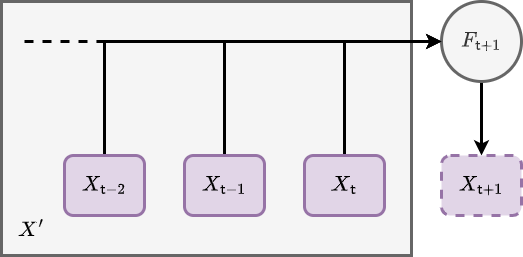

The diagram above was exported from draw.io. Its source (the exported page's mxGraphModel, read from the mxfile embedded in the PNG):
<mxGraphModel dx="884" dy="591" grid="1" gridSize="10" guides="1" tooltips="1" connect="1" arrows="1" fold="1" page="1" pageScale="1" pageWidth="827" pageHeight="1169" math="1" shadow="0">
  <root>
    <mxCell id="0" />
    <mxCell id="1" parent="0" />
    <mxCell id="3QvqaiyixiAEnvaVO8fw-1" value="" style="rounded=0;whiteSpace=wrap;html=1;strokeWidth=3;fontSize=18;fillColor=#f5f5f5;strokeColor=#666666;fontColor=#333333;" vertex="1" parent="1">
      <mxGeometry x="80" y="106" width="410" height="254" as="geometry" />
    </mxCell>
    <mxCell id="3QvqaiyixiAEnvaVO8fw-2" style="edgeStyle=orthogonalEdgeStyle;rounded=0;orthogonalLoop=1;jettySize=auto;html=1;entryX=0.5;entryY=0;entryDx=0;entryDy=0;fontSize=18;strokeWidth=3;" edge="1" parent="1" source="3QvqaiyixiAEnvaVO8fw-3" target="3QvqaiyixiAEnvaVO8fw-10">
      <mxGeometry relative="1" as="geometry" />
    </mxCell>
    <mxCell id="3QvqaiyixiAEnvaVO8fw-3" value="&lt;font style=&quot;font-size: 18px;&quot;&gt;$$F_{{\sf t}+1}$$&lt;/font&gt;" style="ellipse;whiteSpace=wrap;html=1;aspect=fixed;fillColor=#f5f5f5;fontColor=#333333;strokeColor=#666666;strokeWidth=3;" vertex="1" parent="1">
      <mxGeometry x="520" y="106" width="80" height="80" as="geometry" />
    </mxCell>
    <mxCell id="3QvqaiyixiAEnvaVO8fw-4" style="edgeStyle=orthogonalEdgeStyle;rounded=0;orthogonalLoop=1;jettySize=auto;html=1;entryX=0;entryY=0.5;entryDx=0;entryDy=0;strokeWidth=3;fontSize=18;exitX=0.5;exitY=0;exitDx=0;exitDy=0;" edge="1" parent="1" source="3QvqaiyixiAEnvaVO8fw-5" target="3QvqaiyixiAEnvaVO8fw-3">
      <mxGeometry relative="1" as="geometry">
        <Array as="points">
          <mxPoint x="303" y="146" />
        </Array>
      </mxGeometry>
    </mxCell>
    <mxCell id="3QvqaiyixiAEnvaVO8fw-5" value="$$X_{{\sf t}-1}$$" style="rounded=1;whiteSpace=wrap;html=1;strokeWidth=3;fontSize=18;fillColor=#e1d5e7;strokeColor=#9673a6;" vertex="1" parent="1">
      <mxGeometry x="263" y="260" width="80" height="60" as="geometry" />
    </mxCell>
    <mxCell id="3QvqaiyixiAEnvaVO8fw-6" style="edgeStyle=orthogonalEdgeStyle;rounded=0;orthogonalLoop=1;jettySize=auto;html=1;entryX=0;entryY=0.5;entryDx=0;entryDy=0;strokeWidth=3;fontSize=18;exitX=0.5;exitY=0;exitDx=0;exitDy=0;" edge="1" parent="1" source="3QvqaiyixiAEnvaVO8fw-7" target="3QvqaiyixiAEnvaVO8fw-3">
      <mxGeometry relative="1" as="geometry">
        <Array as="points">
          <mxPoint x="423" y="146" />
        </Array>
      </mxGeometry>
    </mxCell>
    <mxCell id="3QvqaiyixiAEnvaVO8fw-7" value="$$X_{{\sf t}}$$" style="rounded=1;whiteSpace=wrap;html=1;strokeWidth=3;fontSize=18;fillColor=#e1d5e7;strokeColor=#9673a6;" vertex="1" parent="1">
      <mxGeometry x="383" y="260" width="80" height="60" as="geometry" />
    </mxCell>
    <mxCell id="3QvqaiyixiAEnvaVO8fw-8" style="edgeStyle=orthogonalEdgeStyle;rounded=0;orthogonalLoop=1;jettySize=auto;html=1;entryX=0;entryY=0.5;entryDx=0;entryDy=0;strokeWidth=3;fontSize=18;exitX=0.5;exitY=0;exitDx=0;exitDy=0;" edge="1" parent="1" source="3QvqaiyixiAEnvaVO8fw-9" target="3QvqaiyixiAEnvaVO8fw-3">
      <mxGeometry relative="1" as="geometry">
        <Array as="points">
          <mxPoint x="183" y="146" />
        </Array>
      </mxGeometry>
    </mxCell>
    <mxCell id="3QvqaiyixiAEnvaVO8fw-9" value="$$X_{{\sf t}-2}$$" style="rounded=1;whiteSpace=wrap;html=1;strokeWidth=3;fontSize=18;fillColor=#e1d5e7;strokeColor=#9673a6;" vertex="1" parent="1">
      <mxGeometry x="143" y="260" width="80" height="60" as="geometry" />
    </mxCell>
    <mxCell id="3QvqaiyixiAEnvaVO8fw-10" value="$$X_{{\sf t}+1}$$" style="rounded=1;whiteSpace=wrap;html=1;strokeWidth=3;fontSize=18;fillColor=#e1d5e7;strokeColor=#9673a6;dashed=1;" vertex="1" parent="1">
      <mxGeometry x="520" y="260" width="80" height="60" as="geometry" />
    </mxCell>
    <mxCell id="3QvqaiyixiAEnvaVO8fw-11" value="" style="endArrow=none;html=1;rounded=0;strokeWidth=3;fontSize=18;dashed=1;" edge="1" parent="1">
      <mxGeometry width="50" height="50" relative="1" as="geometry">
        <mxPoint x="103" y="146" as="sourcePoint" />
        <mxPoint x="183" y="146" as="targetPoint" />
      </mxGeometry>
    </mxCell>
    <mxCell id="3QvqaiyixiAEnvaVO8fw-12" value="$$X'$$" style="text;html=1;strokeColor=none;fillColor=none;align=center;verticalAlign=middle;whiteSpace=wrap;rounded=0;fontSize=18;" vertex="1" parent="1">
      <mxGeometry x="80" y="320" width="60" height="30" as="geometry" />
    </mxCell>
  </root>
</mxGraphModel>